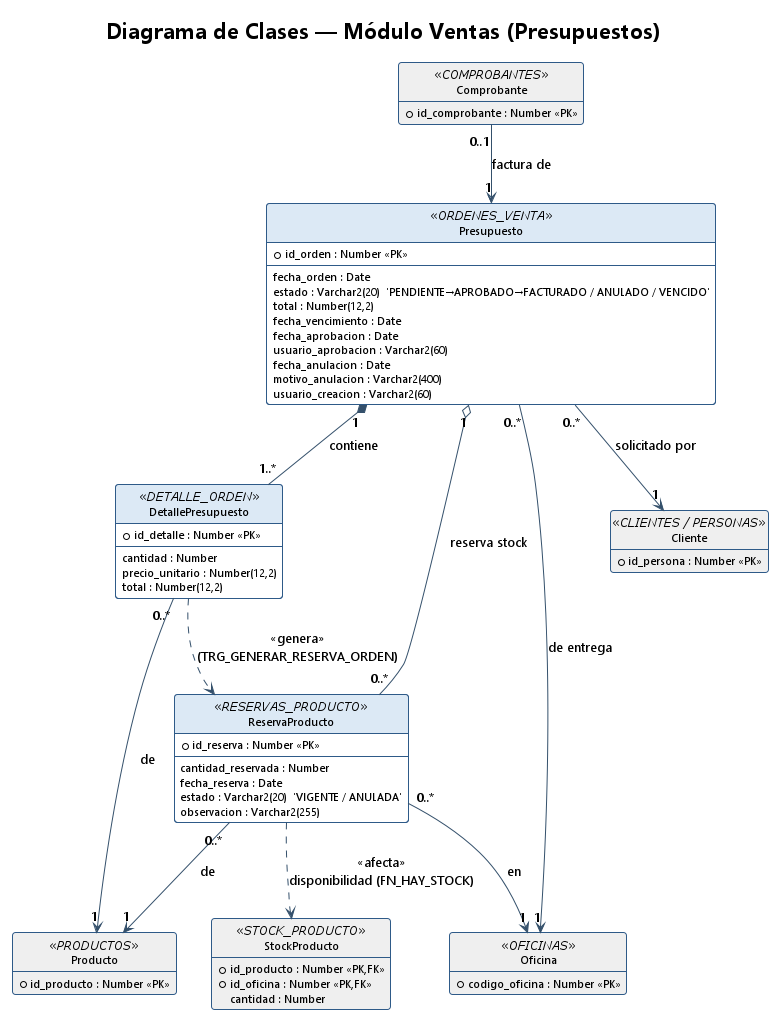

The diagram above was rendered by PlantUML. Its source (embedded in the PNG):
@startuml clases_ventas
' ============================================================================
' SolSGE - Diagrama de Clases - Módulo Ventas (Presupuestos / Pedidos)
' Fuente de verdad: BD real (WKSP_WORKPLACE) - tablas, PK/FK reales.
' ============================================================================
!theme plain
skinparam backgroundColor #FFFFFF
skinparam shadowing false
skinparam roundcorner 6
skinparam classFontSize 12
skinparam classAttributeFontSize 11
skinparam DefaultFontName Segoe UI
skinparam class {
  BackgroundColor #FFFFFF
  BorderColor #2E5A88
  HeaderBackgroundColor #DCE9F5
  ArrowColor #34506B
}
hide circle
hide methods

title Diagrama de Clases — Módulo Ventas (Presupuestos)

class Presupuesto <<ORDENES_VENTA>> {
  +id_orden : Number «PK»
  --
  fecha_orden : Date
  estado : Varchar2(20)  'PENDIENTE→APROBADO→FACTURADO / ANULADO / VENCIDO'
  total : Number(12,2)
  fecha_vencimiento : Date
  fecha_aprobacion : Date
  usuario_aprobacion : Varchar2(60)
  fecha_anulacion : Date
  motivo_anulacion : Varchar2(400)
  usuario_creacion : Varchar2(60)
}

class DetallePresupuesto <<DETALLE_ORDEN>> {
  +id_detalle : Number «PK»
  --
  cantidad : Number
  precio_unitario : Number(12,2)
  total : Number(12,2)
}

class ReservaProducto <<RESERVAS_PRODUCTO>> {
  +id_reserva : Number «PK»
  --
  cantidad_reservada : Number
  fecha_reserva : Date
  estado : Varchar2(20)  'VIGENTE / ANULADA'
  observacion : Varchar2(255)
}

' ---- clases frontera ----
class Producto <<PRODUCTOS>> #EFEFEF {
  +id_producto : Number «PK»
}
class StockProducto <<STOCK_PRODUCTO>> #EFEFEF {
  +id_producto : Number «PK,FK»
  +id_oficina : Number «PK,FK»
  cantidad : Number
}
class Cliente <<CLIENTES / PERSONAS>> #EFEFEF {
  +id_persona : Number «PK»
}
class Oficina <<OFICINAS>> #EFEFEF {
  +codigo_oficina : Number «PK»
}
class Comprobante <<COMPROBANTES>> #EFEFEF {
  +id_comprobante : Number «PK»
  'factura del presupuesto'
}

' ============================================================================
' RELACIONES
' ============================================================================
Presupuesto "1" *-- "1..*" DetallePresupuesto : contiene
Presupuesto "1" o-- "0..*" ReservaProducto : reserva stock

DetallePresupuesto "0..*" --> "1" Producto : de
ReservaProducto "0..*" --> "1" Producto : de
ReservaProducto "0..*" --> "1" Oficina : en
Presupuesto "0..*" --> "1" Cliente : solicitado por
Presupuesto "0..*" --> "1" Oficina : de entrega
Comprobante "0..1" --> "1" Presupuesto : factura de

' Dependencias (triggers / funciones)
DetallePresupuesto ..> ReservaProducto : «genera»\n(TRG_GENERAR_RESERVA_ORDEN)
ReservaProducto ..> StockProducto : «afecta»\ndisponibilidad (FN_HAY_STOCK)

@enduml